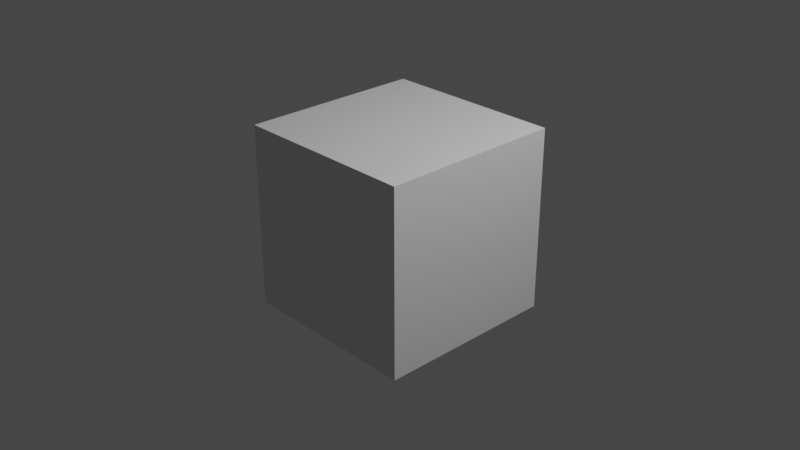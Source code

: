 # Source: chessPieceBase.blend  (saved by Blender 3.3.6; exported with 4.5.12 LTS)
import bpy
from mathutils import Matrix  # noqa: F401  (used for matrix-valued properties, if any)

bpy.ops.wm.read_factory_settings(use_empty=True)
scene = bpy.context.scene
scene.name = 'Scene'

# ---- collections
col_collection = bpy.data.collections.new('Collection'); scene.collection.children.link(col_collection)

# ---- images (referenced by path relative to the original .blend; pixels are not part of the script)
import os
ASSET_DIR = os.environ.get("B2B_ASSET_DIR", "")  # directory of the original .blend (textures are referenced by path, not embedded)
HERE = os.path.dirname(os.path.abspath(__file__))  # packed textures are extracted next to this script under _unpacked/

def load_image(name, relpath, width, height, colorspace="sRGB"):
    """Load a texture the original file referenced (path relative to the .blend, or extracted next to this script)."""
    p = next((c for c in (os.path.join(HERE, relpath), os.path.join(ASSET_DIR, relpath)) if relpath and os.path.exists(c)), "")
    if p:
        img = bpy.data.images.load(p, check_existing=True)
        img.name = name
    else:  # same state as the original file: an image datablock whose file is absent (Cycles renders it pink)
        img = bpy.data.images.new(name, width, height)
        img.source = "FILE"
        img.filepath = "//" + (relpath or name)
    img.colorspace_settings.name = colorspace
    return img
img_pawn_png = load_image('Pawn.png', 'Pawn.png', 1024, 1024, 'sRGB')

# ---- materials (node trees are filled in below, after node groups)
mat_material = bpy.data.materials.new('Material')
mat_material.alpha_threshold = 0.0
mat_material.use_transparent_shadow = False
mat_material.roughness = 0.5
mat_material.line_color = (0.0, 0.0, 0.0, 1.0)
mat_pawn = bpy.data.materials.new('Pawn')
mat_pawn.surface_render_method = 'BLENDED'
mat_pawn.blend_method = 'BLEND'
mat_pawn.use_transparent_shadow = False

# ---- material node trees
mat_material.use_nodes = True; mat_material.node_tree.nodes.clear()
_N = mat_material.node_tree.nodes; _L = mat_material.node_tree.links
n0 = _N.new('ShaderNodeOutputMaterial'); n0.name = 'Material Output'; n0.location = (300, 300)
n1 = _N.new('ShaderNodeBsdfPrincipled'); n1.name = 'Principled BSDF'; n1.location = (10, 300)
n1.distribution = 'GGX'
n1.subsurface_method = 'RANDOM_WALK_SKIN'
n1.inputs[3].default_value = 1.45
n1.inputs[27].default_value = (0.0, 0.0, 0.0, 1.0)
n1.inputs[28].default_value = 1.0
_L.new(n1.outputs[0], n0.inputs[0])
n0.is_active_output = True
mat_pawn.use_nodes = True; mat_pawn.node_tree.nodes.clear()
_N = mat_pawn.node_tree.nodes; _L = mat_pawn.node_tree.links
n0 = _N.new('ShaderNodeOutputMaterial'); n0.name = 'Material Output'; n0.location = (300, 300)
n1 = _N.new('ShaderNodeTexImage'); n1.name = 'Image Texture'; n1.location = (-200, 300)
n1.image = img_pawn_png
n1.extension = 'CLIP'
n2 = _N.new('ShaderNodeBsdfPrincipled'); n2.name = 'Principled BSDF'; n2.location = (0, 300)
n2.distribution = 'GGX'
n2.subsurface_method = 'RANDOM_WALK_SKIN'
n2.inputs[3].default_value = 1.45
n2.inputs[27].default_value = (0.0, 0.0, 0.0, 1.0)
n2.inputs[28].default_value = 1.0
_L.new(n1.outputs[0], n2.inputs[0])
_L.new(n1.outputs[1], n2.inputs[4])
_L.new(n2.outputs[0], n0.inputs[0])
n0.is_active_output = True

# ---- world
world_world = bpy.data.worlds.new('World'); scene.world = world_world
world_world.use_nodes = True; world_world.node_tree.nodes.clear()
_N = world_world.node_tree.nodes; _L = world_world.node_tree.links
n0 = _N.new('ShaderNodeOutputWorld'); n0.name = 'World Output'; n0.location = (300, 300)
n1 = _N.new('ShaderNodeBackground'); n1.name = 'Background'; n1.location = (10, 300)
n1.inputs[0].default_value = (0.05088, 0.05088, 0.05088, 1.0)
_L.new(n1.outputs[0], n0.inputs[0])
n0.is_active_output = True
world_world.color = (0.05088, 0.05088, 0.05088)
world_world.use_sun_shadow = False
world_world.sun_shadow_jitter_overblur = 0.0

# ---- cameras
cam_camera = bpy.data.cameras.new('Camera')
cam_camera.clip_end = 100.0
cam_camera.ortho_scale = 7.314

# ---- lights
light_light = bpy.data.lights.new('Light', 'POINT')
light_light.transmission_factor = 0.0
light_light.energy = 1000.0
light_light.shadow_soft_size = 0.1
light_light.shadow_maximum_resolution = 0.006
light_light.use_absolute_resolution = True

# ---- meshes
me_cube = bpy.data.meshes.new('Cube')
me_cube.from_pydata([(1.0, 1.0, 1.0), (1.0, 1.0, -1.0), (1.0, -1.0, 1.0), (1.0, -1.0, -1.0), (-1.0, 1.0, 1.0), (-1.0, 1.0, -1.0), (-1.0, -1.0, 1.0), (-1.0, -1.0, -1.0)], [], [(0, 4, 6, 2), (3, 2, 6, 7), (7, 6, 4, 5), (5, 1, 3, 7), (1, 0, 2, 3), (5, 4, 0, 1)])
_uv = me_cube.uv_layers.new(name='UVMap')
_uv.uv.foreach_set('vector', [0.625, 0.5, 0.875, 0.5, 0.875, 0.75, 0.625, 0.75, 0.375, 0.75, 0.625, 0.75, 0.625, 1.0, 0.375, 1.0, 0.375, 0.0, 0.625, 0.0, 0.625, 0.25, 0.375, 0.25, 0.125, 0.5, 0.375, 0.5, 0.375, 0.75, 0.125, 0.75, 0.375, 0.5, 0.625, 0.5, 0.625, 0.75, 0.375, 0.75, 0.375, 0.25, 0.625, 0.25, 0.625, 0.5, 0.375, 0.5])
me_cube.materials.append(mat_material)
me_cube.use_mirror_vertex_groups = False
me_cube.update()
me_pawn = bpy.data.meshes.new('Pawn')
me_pawn.from_pydata([(-0.275, 0.0, 0.0), (0.275, 0.0, 0.0), (-0.275, 1.0, 0.0), (0.275, 1.0, 0.0)], [], [(0, 1, 3, 2)])
_uv = me_pawn.uv_layers.new(name='UVMap')
_uv.uv.foreach_set('vector', [0.0, 0.0, 1.0, 0.0, 1.0, 1.0, 0.0, 1.0])
me_pawn.materials.append(mat_pawn)
me_pawn.update()
me_cylinder_001 = bpy.data.meshes.new('Cylinder.001')
me_cylinder_001.from_pydata([(2.037e-10, 0.015, -5.588e-09), (2.037e-10, 0.015, 0.01312), (0.002926, 0.01471, -5.588e-09), (0.002926, 0.01471, 0.01312), (0.00574, 0.01386, -5.588e-09), (0.00574, 0.01386, 0.01312), (0.008334, 0.01247, -5.588e-09), (0.008334, 0.01247, 0.01312), (0.01061, 0.01061, -5.588e-09), (0.01061, 0.01061, 0.01312), (0.01247, 0.008334, -5.588e-09), (0.01247, 0.008334, 0.01312), (0.01386, 0.00574, -5.588e-09), (0.01386, 0.00574, 0.01312), (0.01471, 0.002926, -5.588e-09), (0.01471, 0.002926, 0.01312), (0.015, -2.91e-11, -5.588e-09), (0.015, -2.91e-11, 0.01312), (0.01471, -0.002926, -5.588e-09), (0.01471, -0.002926, 0.01312), (0.01386, -0.00574, -5.588e-09), (0.01386, -0.00574, 0.01312), (0.01247, -0.008334, -5.588e-09), (0.01247, -0.008334, 0.01312), (0.01061, -0.01061, -5.588e-09), (0.01061, -0.01061, 0.01312), (0.008334, -0.01247, -5.588e-09), (0.008334, -0.01247, 0.01312), (0.00574, -0.01386, -5.588e-09), (0.00574, -0.01386, 0.01312), (0.002926, -0.01471, -5.588e-09), (0.002926, -0.01471, 0.01312), (2.037e-10, -0.015, -5.588e-09), (2.037e-10, -0.015, 0.01312), (-0.002926, -0.01471, -5.588e-09), (-0.002926, -0.01471, 0.01312), (-0.00574, -0.01386, -5.588e-09), (-0.00574, -0.01386, 0.01312), (-0.008334, -0.01247, -5.588e-09), (-0.008334, -0.01247, 0.01312), (-0.01061, -0.01061, -5.588e-09), (-0.01061, -0.01061, 0.01312), (-0.01247, -0.008334, -5.588e-09), (-0.01247, -0.008334, 0.01312), (-0.01386, -0.00574, -5.588e-09), (-0.01386, -0.00574, 0.01312), (-0.01471, -0.002926, -5.588e-09), (-0.01471, -0.002926, 0.01312), (-0.015, -2.91e-11, -5.588e-09), (-0.015, -2.91e-11, 0.01312), (-0.01471, 0.002926, -5.588e-09), (-0.01471, 0.002926, 0.01312), (-0.01386, 0.00574, -5.588e-09), (-0.01386, 0.00574, 0.01312), (-0.01247, 0.008334, -5.588e-09), (-0.01247, 0.008334, 0.01312), (-0.01061, 0.01061, -5.588e-09), (-0.01061, 0.01061, 0.01312), (-0.008334, 0.01247, -5.588e-09), (-0.008334, 0.01247, 0.01312), (-0.00574, 0.01386, -5.588e-09), (-0.00574, 0.01386, 0.01312), (-0.002926, 0.01471, -5.588e-09), (-0.002926, 0.01471, 0.01312)], [], [(0, 1, 3, 2), (2, 3, 5, 4), (4, 5, 7, 6), (6, 7, 9, 8), (8, 9, 11, 10), (10, 11, 13, 12), (12, 13, 15, 14), (14, 15, 17, 16), (16, 17, 19, 18), (18, 19, 21, 20), (20, 21, 23, 22), (22, 23, 25, 24), (24, 25, 27, 26), (26, 27, 29, 28), (28, 29, 31, 30), (30, 31, 33, 32), (32, 33, 35, 34), (34, 35, 37, 36), (36, 37, 39, 38), (38, 39, 41, 40), (40, 41, 43, 42), (42, 43, 45, 44), (44, 45, 47, 46), (46, 47, 49, 48), (48, 49, 51, 50), (50, 51, 53, 52), (52, 53, 55, 54), (54, 55, 57, 56), (56, 57, 59, 58), (58, 59, 61, 60), (3, 1, 63, 61, 59, 57, 55, 53, 51, 49, 47, 45, 43, 41, 39, 37, 35, 33, 31, 29, 27, 25, 23, 21, 19, 17, 15, 13, 11, 9, 7, 5), (60, 61, 63, 62), (62, 63, 1, 0), (0, 2, 4, 6, 8, 10, 12, 14, 16, 18, 20, 22, 24, 26, 28, 30, 32, 34, 36, 38, 40, 42, 44, 46, 48, 50, 52, 54, 56, 58, 60, 62)])
_uv = me_cylinder_001.uv_layers.new(name='UVMap')
_uv.uv.foreach_set('vector', [1.0, 0.5, 1.0, 1.0, 0.9688, 1.0, 0.9688, 0.5, 0.9688, 0.5, 0.9688, 1.0, 0.9375, 1.0, 0.9375, 0.5, 0.9375, 0.5, 0.9375, 1.0, 0.9062, 1.0, 0.9062, 0.5, 0.9062, 0.5, 0.9062, 1.0, 0.875, 1.0, 0.875, 0.5, 0.875, 0.5, 0.875, 1.0, 0.8438, 1.0, 0.8438, 0.5, 0.8438, 0.5, 0.8438, 1.0, 0.8125, 1.0, 0.8125, 0.5, 0.8125, 0.5, 0.8125, 1.0, 0.7812, 1.0, 0.7812, 0.5, 0.7812, 0.5, 0.7812, 1.0, 0.75, 1.0, 0.75, 0.5, 0.75, 0.5, 0.75, 1.0, 0.7188, 1.0, 0.7188, 0.5, 0.7188, 0.5, 0.7188, 1.0, 0.6875, 1.0, 0.6875, 0.5, 0.6875, 0.5, 0.6875, 1.0, 0.6562, 1.0, 0.6562, 0.5, 0.6562, 0.5, 0.6562, 1.0, 0.625, 1.0, 0.625, 0.5, 0.625, 0.5, 0.625, 1.0, 0.5938, 1.0, 0.5938, 0.5, 0.5938, 0.5, 0.5938, 1.0, 0.5625, 1.0, 0.5625, 0.5, 0.5625, 0.5, 0.5625, 1.0, 0.5312, 1.0, 0.5312, 0.5, 0.5312, 0.5, 0.5312, 1.0, 0.5, 1.0, 0.5, 0.5, 0.5, 0.5, 0.5, 1.0, 0.4688, 1.0, 0.4688, 0.5, 0.4688, 0.5, 0.4688, 1.0, 0.4375, 1.0, 0.4375, 0.5, 0.4375, 0.5, 0.4375, 1.0, 0.4062, 1.0, 0.4062, 0.5, 0.4062, 0.5, 0.4062, 1.0, 0.375, 1.0, 0.375, 0.5, 0.375, 0.5, 0.375, 1.0, 0.3438, 1.0, 0.3438, 0.5, 0.3438, 0.5, 0.3438, 1.0, 0.3125, 1.0, 0.3125, 0.5, 0.3125, 0.5, 0.3125, 1.0, 0.2812, 1.0, 0.2812, 0.5, 0.2812, 0.5, 0.2812, 1.0, 0.25, 1.0, 0.25, 0.5, 0.25, 0.5, 0.25, 1.0, 0.2188, 1.0, 0.2188, 0.5, 0.2188, 0.5, 0.2188, 1.0, 0.1875, 1.0, 0.1875, 0.5, 0.1875, 0.5, 0.1875, 1.0, 0.1562, 1.0, 0.1562, 0.5, 0.1562, 0.5, 0.1562, 1.0, 0.125, 1.0, 0.125, 0.5, 0.125, 0.5, 0.125, 1.0, 0.09375, 1.0, 0.09375, 0.5, 0.09375, 0.5, 0.09375, 1.0, 0.0625, 1.0, 0.0625, 0.5, 0.2968, 0.4854, 0.25, 0.49, 0.2032, 0.4854, 0.1582, 0.4717, 0.1167, 0.4496, 0.08029, 0.4197, 0.05045, 0.3833, 0.02827, 0.3418, 0.01461, 0.2968, 0.01, 0.25, 0.01461, 0.2032, 0.02827, 0.1582, 0.05045, 0.1167, 0.08029, 0.08029, 0.1167, 0.05045, 0.1582, 0.02827, 0.2032, 0.01461, 0.25, 0.01, 0.2968, 0.01461, 0.3418, 0.02827, 0.3833, 0.05045, 0.4197, 0.08029, 0.4496, 0.1167, 0.4717, 0.1582, 0.4854, 0.2032, 0.49, 0.25, 0.4854, 0.2968, 0.4717, 0.3418, 0.4496, 0.3833, 0.4197, 0.4197, 0.3833, 0.4496, 0.3418, 0.4717, 0.0625, 0.5, 0.0625, 1.0, 0.03125, 1.0, 0.03125, 0.5, 0.03125, 0.5, 0.03125, 1.0, 0.0, 1.0, 0.0, 0.5, 0.75, 0.49, 0.7968, 0.4854, 0.8418, 0.4717, 0.8833, 0.4496, 0.9197, 0.4197, 0.9496, 0.3833, 0.9717, 0.3418, 0.9854, 0.2968, 0.99, 0.25, 0.9854, 0.2032, 0.9717, 0.1582, 0.9496, 0.1167, 0.9197, 0.08029, 0.8833, 0.05045, 0.8418, 0.02827, 0.7968, 0.01461, 0.75, 0.01, 0.7032, 0.01461, 0.6582, 0.02827, 0.6167, 0.05045, 0.5803, 0.08029, 0.5504, 0.1167, 0.5283, 0.1582, 0.5146, 0.2032, 0.51, 0.25, 0.5146, 0.2968, 0.5283, 0.3418, 0.5504, 0.3833, 0.5803, 0.4197, 0.6167, 0.4496, 0.6582, 0.4717, 0.7032, 0.4854])
me_cylinder_001.update()

# ---- objects
ob_cube = bpy.data.objects.new('Cube', me_cube)
ob_light = bpy.data.objects.new('Light', light_light)
ob_camera = bpy.data.objects.new('Camera', cam_camera)
ob_pawn = bpy.data.objects.new('Pawn', me_pawn)
ob_cylinder = bpy.data.objects.new('Cylinder', me_cylinder_001)

# ---- transforms, parenting, visibility, modifiers, constraints
ob_cube.location = (0.0, 0.0, 0.0)
ob_cube.lock_rotations_4d = False
ob_cube.empty_display_type = 'ARROWS'
ob_cube.lineart.crease_threshold = 0.0
ob_light.location = (4.076, 1.005, 5.904)
ob_light.rotation_euler = (0.6503, 0.05522, 1.866)
ob_light.lock_rotations_4d = False
ob_light.empty_display_type = 'ARROWS'
ob_light.color = (0.0, 0.0, 0.0, 0.0)
ob_light.lineart.crease_threshold = 0.0
ob_camera.location = (7.359, -6.926, 4.958)
ob_camera.rotation_euler = (1.109, 0.0, 0.8149)
ob_camera.lock_rotations_4d = False
ob_camera.empty_display_type = 'ARROWS'
ob_camera.color = (0.0, 0.0, 0.0, 0.0)
ob_camera.display_type = 'WIRE'
ob_camera.lineart.crease_threshold = 0.0
ob_pawn.location = (0.0, 0.0, 0.0)
ob_pawn.rotation_euler = (1.571, 0.0, 1.571)
ob_pawn.scale = (0.05449, 0.05449, 0.05449)
ob_cylinder.location = (-2.037e-10, 2.91e-11, 0.0)
ob_cylinder.scale = (1.0, 1.0, 1.1)

# ---- collection membership
col_collection.objects.link(ob_cube)
col_collection.objects.link(ob_light)
col_collection.objects.link(ob_camera)
col_collection.objects.link(ob_pawn)
col_collection.objects.link(ob_cylinder)

# ---- scene / render settings (as saved in the file)
scene.camera = ob_camera
scene.frame_start = 1; scene.frame_end = 250; scene.frame_set(1)
scene.render.engine = 'BLENDER_EEVEE_NEXT'
scene.cycles.sampling_pattern = 'TABULATED_SOBOL'
scene.cycles.use_light_tree = False
scene.view_settings.view_transform = 'Filmic'
bpy.context.view_layer.update()

